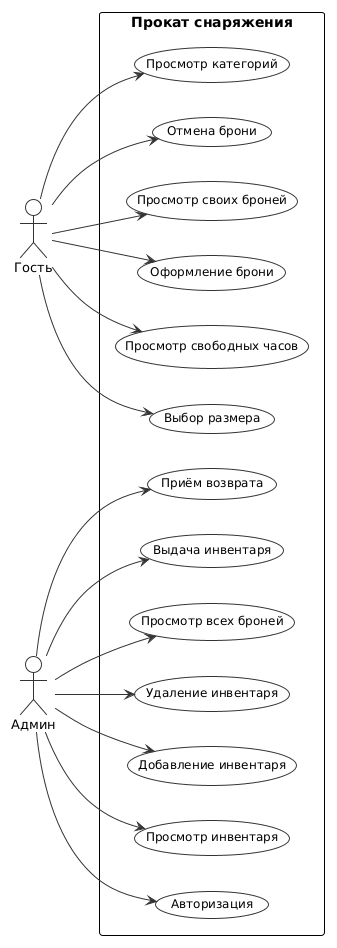

The diagram above was rendered by PlantUML. Its source (embedded in the PNG):
@startuml
!theme plain
skinparam backgroundColor #FFFFFF
skinparam actor {
    BackgroundColor #FFFFFF
    BorderColor #333333
    FontSize 13
}
skinparam usecase {
    BackgroundColor #FFFFFF
    BorderColor #333333
    FontSize 12
    ArrowColor #333333
}
skinparam arrowColor #333333
left to right direction

actor "Гость" as guest
actor "Админ" as admin

rectangle "Прокат снаряжения" {
    usecase "Просмотр категорий" as UC1
    usecase "Выбор размера" as UC2
    usecase "Просмотр свободных часов" as UC3
    usecase "Оформление брони" as UC4
    usecase "Просмотр своих броней" as UC5
    usecase "Отмена брони" as UC6

    usecase "Авторизация" as UC7
    usecase "Просмотр инвентаря" as UC8
    usecase "Добавление инвентаря" as UC9
    usecase "Удаление инвентаря" as UC10
    usecase "Просмотр всех броней" as UC11
    usecase "Выдача инвентаря" as UC12
    usecase "Приём возврата" as UC13
}

guest --> UC1
guest --> UC2
guest --> UC3
guest --> UC4
guest --> UC5
guest --> UC6

admin --> UC7
admin --> UC8
admin --> UC9
admin --> UC10
admin --> UC11
admin --> UC12
admin --> UC13
@enduml